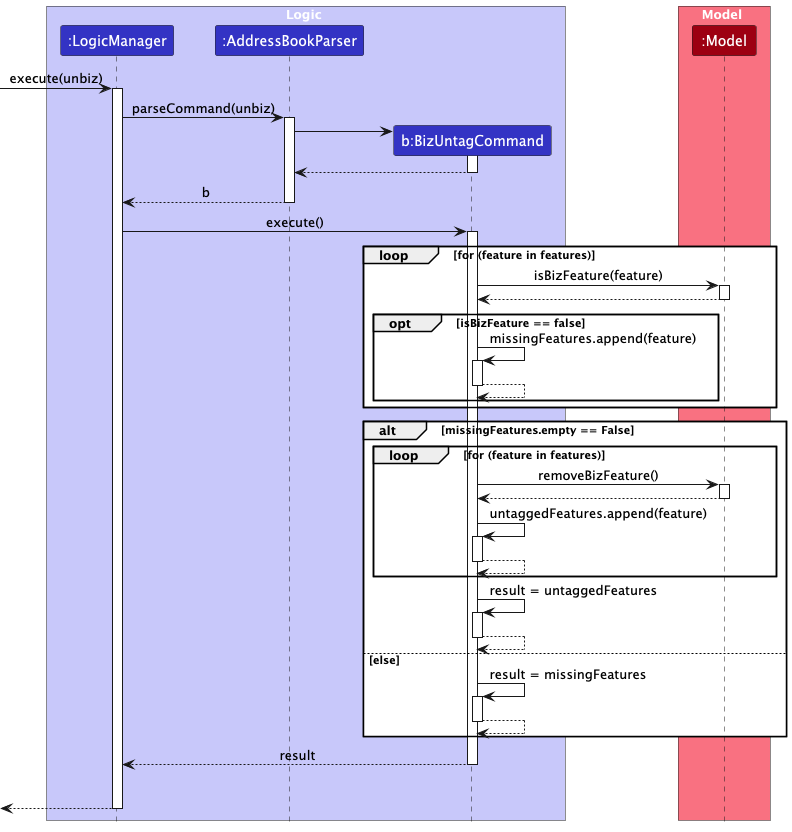

The diagram above was rendered by PlantUML. Its source (embedded in the PNG):
@startuml
!include style.puml
skinparam ArrowFontStyle plain

box Logic LOGIC_COLOR_T1
participant ":LogicManager" as LogicManager LOGIC_COLOR
participant ":AddressBookParser" as AddressBookParser LOGIC_COLOR
participant "b:BizUntagCommand" as BizUntagCommand LOGIC_COLOR
end box

box Model MODEL_COLOR_T1
participant ":Model" as Model MODEL_COLOR
end box

[-> LogicManager : execute(unbiz)
activate LogicManager

LogicManager -> AddressBookParser : parseCommand(unbiz)
activate AddressBookParser

create BizUntagCommand
AddressBookParser -> BizUntagCommand
activate BizUntagCommand

BizUntagCommand --> AddressBookParser
deactivate BizUntagCommand

AddressBookParser --> LogicManager : b
deactivate AddressBookParser

LogicManager -> BizUntagCommand : execute()
activate BizUntagCommand

loop for (feature in features)
    BizUntagCommand -> Model : isBizFeature(feature)
    activate Model

    Model --> BizUntagCommand :
    deactivate Model

    opt isBizFeature == false
            BizUntagCommand -> BizUntagCommand : missingFeatures.append(feature)
            activate BizUntagCommand
            BizUntagCommand --> BizUntagCommand
            deactivate BizUntagCommand
    end
end


alt missingFeatures.empty == False
    loop for (feature in features)
        BizUntagCommand -> Model : removeBizFeature()
        activate Model

        Model --> BizUntagCommand
        deactivate Model

        BizUntagCommand -> BizUntagCommand : untaggedFeatures.append(feature)
        activate BizUntagCommand

        BizUntagCommand --> BizUntagCommand
        deactivate BizUntagCommand
    end

    BizUntagCommand -> BizUntagCommand : result = untaggedFeatures
    activate BizUntagCommand

    BizUntagCommand --> BizUntagCommand
    deactivate BizUntagCommand

else else
    BizUntagCommand -> BizUntagCommand : result = missingFeatures
    activate BizUntagCommand

    BizUntagCommand --> BizUntagCommand
    deactivate BizUntagCommand
end


BizUntagCommand --> LogicManager : result
deactivate BizUntagCommand
BizUntagCommand -[hidden]-> LogicManager : result


[<--LogicManager
deactivate LogicManager
@enduml